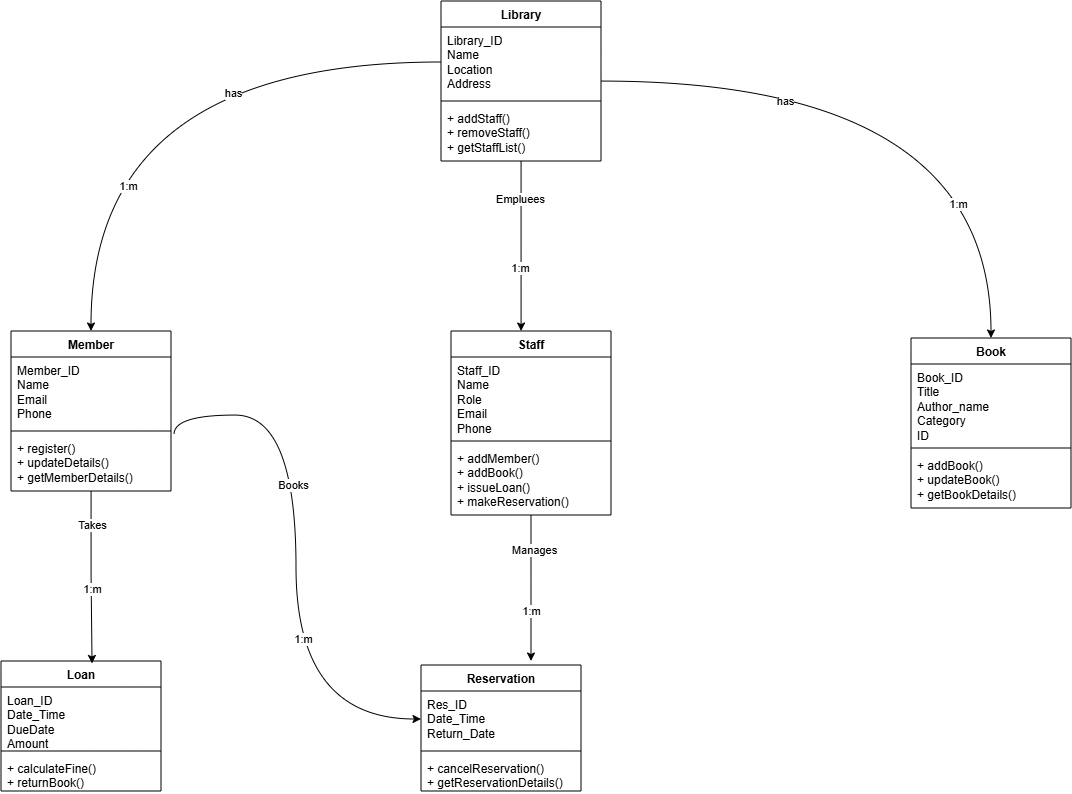

The diagram above was exported from draw.io. Its source (the exported page's mxGraphModel, read from the mxfile embedded in the PNG):
<mxGraphModel dx="1373" dy="749" grid="1" gridSize="10" guides="1" tooltips="1" connect="1" arrows="1" fold="1" page="1" pageScale="1" pageWidth="827" pageHeight="1169" math="0" shadow="0">
  <root>
    <mxCell id="0" />
    <mxCell id="1" parent="0" />
    <mxCell id="Y2i-Q3FQqz23MKnZTM_L-1" edge="1" parent="1" source="Y2i-Q3FQqz23MKnZTM_L-4" style="edgeStyle=orthogonalEdgeStyle;rounded=0;orthogonalLoop=1;jettySize=auto;html=1;entryX=0.5;entryY=0;entryDx=0;entryDy=0;curved=1;" target="Y2i-Q3FQqz23MKnZTM_L-22">
      <mxGeometry relative="1" as="geometry" />
    </mxCell>
    <mxCell id="Y2i-Q3FQqz23MKnZTM_L-2" connectable="0" parent="Y2i-Q3FQqz23MKnZTM_L-1" style="edgeLabel;html=1;align=center;verticalAlign=middle;resizable=0;points=[];" value="has" vertex="1">
      <mxGeometry relative="1" x="-0.433" y="-20" as="geometry">
        <mxPoint as="offset" />
      </mxGeometry>
    </mxCell>
    <mxCell id="Y2i-Q3FQqz23MKnZTM_L-3" connectable="0" parent="Y2i-Q3FQqz23MKnZTM_L-1" style="edgeLabel;html=1;align=center;verticalAlign=middle;resizable=0;points=[];" value="1:m" vertex="1">
      <mxGeometry relative="1" x="0.5854" y="-33" as="geometry">
        <mxPoint as="offset" />
      </mxGeometry>
    </mxCell>
    <mxCell id="Y2i-Q3FQqz23MKnZTM_L-4" parent="1" style="swimlane;fontStyle=1;align=center;verticalAlign=top;childLayout=stackLayout;horizontal=1;startSize=26;horizontalStack=0;resizeParent=1;resizeParentMax=0;resizeLast=0;collapsible=1;marginBottom=0;whiteSpace=wrap;html=1;" value="Library" vertex="1">
      <mxGeometry height="160" width="160" x="770" y="330" as="geometry" />
    </mxCell>
    <mxCell id="Y2i-Q3FQqz23MKnZTM_L-5" parent="Y2i-Q3FQqz23MKnZTM_L-4" style="text;strokeColor=none;fillColor=none;align=left;verticalAlign=top;spacingLeft=4;spacingRight=4;overflow=hidden;rotatable=0;points=[[0,0.5],[1,0.5]];portConstraint=eastwest;whiteSpace=wrap;html=1;" value="Library_ID&lt;div&gt;Name&lt;/div&gt;&lt;div&gt;Location&amp;nbsp;&lt;/div&gt;&lt;div&gt;Address&lt;/div&gt;" vertex="1">
      <mxGeometry height="70" width="160" y="26" as="geometry" />
    </mxCell>
    <mxCell id="Y2i-Q3FQqz23MKnZTM_L-6" parent="Y2i-Q3FQqz23MKnZTM_L-4" style="line;strokeWidth=1;fillColor=none;align=left;verticalAlign=middle;spacingTop=-1;spacingLeft=3;spacingRight=3;rotatable=0;labelPosition=right;points=[];portConstraint=eastwest;strokeColor=inherit;" value="" vertex="1">
      <mxGeometry height="8" width="160" y="96" as="geometry" />
    </mxCell>
    <mxCell id="Y2i-Q3FQqz23MKnZTM_L-7" parent="Y2i-Q3FQqz23MKnZTM_L-4" style="text;strokeColor=none;fillColor=none;align=left;verticalAlign=top;spacingLeft=4;spacingRight=4;overflow=hidden;rotatable=0;points=[[0,0.5],[1,0.5]];portConstraint=eastwest;whiteSpace=wrap;html=1;" value="+ addStaff()&lt;div&gt;+ removeStaff()&lt;/div&gt;&lt;div&gt;+ getStaffList()&lt;/div&gt;" vertex="1">
      <mxGeometry height="56" width="160" y="104" as="geometry" />
    </mxCell>
    <mxCell id="Y2i-Q3FQqz23MKnZTM_L-8" edge="1" parent="1" source="Y2i-Q3FQqz23MKnZTM_L-11" style="edgeStyle=orthogonalEdgeStyle;rounded=0;orthogonalLoop=1;jettySize=auto;html=1;">
      <mxGeometry relative="1" as="geometry">
        <mxPoint x="860" y="990" as="targetPoint" />
      </mxGeometry>
    </mxCell>
    <mxCell id="Y2i-Q3FQqz23MKnZTM_L-9" connectable="0" parent="Y2i-Q3FQqz23MKnZTM_L-8" style="edgeLabel;html=1;align=center;verticalAlign=middle;resizable=0;points=[];" value="Manages" vertex="1">
      <mxGeometry relative="1" x="-0.5233" y="3" as="geometry">
        <mxPoint as="offset" />
      </mxGeometry>
    </mxCell>
    <mxCell id="Y2i-Q3FQqz23MKnZTM_L-10" connectable="0" parent="Y2i-Q3FQqz23MKnZTM_L-8" style="edgeLabel;html=1;align=center;verticalAlign=middle;resizable=0;points=[];" value="1:m" vertex="1">
      <mxGeometry relative="1" x="0.3123" as="geometry">
        <mxPoint as="offset" />
      </mxGeometry>
    </mxCell>
    <mxCell id="Y2i-Q3FQqz23MKnZTM_L-11" parent="1" style="swimlane;fontStyle=1;align=center;verticalAlign=top;childLayout=stackLayout;horizontal=1;startSize=26;horizontalStack=0;resizeParent=1;resizeParentMax=0;resizeLast=0;collapsible=1;marginBottom=0;whiteSpace=wrap;html=1;" value="Staff" vertex="1">
      <mxGeometry height="184" width="160" x="780" y="660" as="geometry" />
    </mxCell>
    <mxCell id="Y2i-Q3FQqz23MKnZTM_L-12" parent="Y2i-Q3FQqz23MKnZTM_L-11" style="text;strokeColor=none;fillColor=none;align=left;verticalAlign=top;spacingLeft=4;spacingRight=4;overflow=hidden;rotatable=0;points=[[0,0.5],[1,0.5]];portConstraint=eastwest;whiteSpace=wrap;html=1;" value="&lt;div&gt;Staff_ID&amp;nbsp;&lt;/div&gt;Name&lt;div&gt;Role&lt;/div&gt;&lt;div&gt;Email&lt;/div&gt;&lt;div&gt;Phone&lt;/div&gt;" vertex="1">
      <mxGeometry height="80" width="160" y="26" as="geometry" />
    </mxCell>
    <mxCell id="Y2i-Q3FQqz23MKnZTM_L-13" parent="Y2i-Q3FQqz23MKnZTM_L-11" style="line;strokeWidth=1;fillColor=none;align=left;verticalAlign=middle;spacingTop=-1;spacingLeft=3;spacingRight=3;rotatable=0;labelPosition=right;points=[];portConstraint=eastwest;strokeColor=inherit;" value="" vertex="1">
      <mxGeometry height="8" width="160" y="106" as="geometry" />
    </mxCell>
    <mxCell id="Y2i-Q3FQqz23MKnZTM_L-14" parent="Y2i-Q3FQqz23MKnZTM_L-11" style="text;strokeColor=none;fillColor=none;align=left;verticalAlign=top;spacingLeft=4;spacingRight=4;overflow=hidden;rotatable=0;points=[[0,0.5],[1,0.5]];portConstraint=eastwest;whiteSpace=wrap;html=1;" value="+ addMember()&lt;div&gt;+ addBook()&lt;/div&gt;&lt;div&gt;+ issueLoan()&lt;/div&gt;&lt;div&gt;+ makeReservation()&lt;/div&gt;" vertex="1">
      <mxGeometry height="70" width="160" y="114" as="geometry" />
    </mxCell>
    <mxCell id="Y2i-Q3FQqz23MKnZTM_L-15" edge="1" parent="1" source="Y2i-Q3FQqz23MKnZTM_L-21" style="edgeStyle=orthogonalEdgeStyle;rounded=0;orthogonalLoop=1;jettySize=auto;html=1;curved=1;entryX=0;entryY=0.5;entryDx=0;entryDy=0;exitX=1.019;exitY=-0.011;exitDx=0;exitDy=0;exitPerimeter=0;" target="Y2i-Q3FQqz23MKnZTM_L-31">
      <mxGeometry relative="1" as="geometry">
        <mxPoint x="690" y="1050" as="targetPoint" />
      </mxGeometry>
    </mxCell>
    <mxCell id="Y2i-Q3FQqz23MKnZTM_L-16" connectable="0" parent="Y2i-Q3FQqz23MKnZTM_L-15" style="edgeLabel;html=1;align=center;verticalAlign=middle;resizable=0;points=[];" value="Books" vertex="1">
      <mxGeometry relative="1" x="-0.2595" y="-3" as="geometry">
        <mxPoint as="offset" />
      </mxGeometry>
    </mxCell>
    <mxCell id="Y2i-Q3FQqz23MKnZTM_L-17" connectable="0" parent="Y2i-Q3FQqz23MKnZTM_L-15" style="edgeLabel;html=1;align=center;verticalAlign=middle;resizable=0;points=[];" value="1:m" vertex="1">
      <mxGeometry relative="1" x="0.2805" y="7" as="geometry">
        <mxPoint as="offset" />
      </mxGeometry>
    </mxCell>
    <mxCell id="Y2i-Q3FQqz23MKnZTM_L-18" parent="1" style="swimlane;fontStyle=1;align=center;verticalAlign=top;childLayout=stackLayout;horizontal=1;startSize=26;horizontalStack=0;resizeParent=1;resizeParentMax=0;resizeLast=0;collapsible=1;marginBottom=0;whiteSpace=wrap;html=1;" value="Member" vertex="1">
      <mxGeometry height="160" width="160" x="340" y="660" as="geometry" />
    </mxCell>
    <mxCell id="Y2i-Q3FQqz23MKnZTM_L-19" parent="Y2i-Q3FQqz23MKnZTM_L-18" style="text;strokeColor=none;fillColor=none;align=left;verticalAlign=top;spacingLeft=4;spacingRight=4;overflow=hidden;rotatable=0;points=[[0,0.5],[1,0.5]];portConstraint=eastwest;whiteSpace=wrap;html=1;" value="&lt;div&gt;Member_ID&lt;/div&gt;Name&lt;div&gt;Email&lt;/div&gt;&lt;div&gt;Phone&lt;br&gt;&lt;div&gt;&lt;br&gt;&lt;/div&gt;&lt;/div&gt;" vertex="1">
      <mxGeometry height="70" width="160" y="26" as="geometry" />
    </mxCell>
    <mxCell id="Y2i-Q3FQqz23MKnZTM_L-20" parent="Y2i-Q3FQqz23MKnZTM_L-18" style="line;strokeWidth=1;fillColor=none;align=left;verticalAlign=middle;spacingTop=-1;spacingLeft=3;spacingRight=3;rotatable=0;labelPosition=right;points=[];portConstraint=eastwest;strokeColor=inherit;" value="" vertex="1">
      <mxGeometry height="8" width="160" y="96" as="geometry" />
    </mxCell>
    <mxCell id="Y2i-Q3FQqz23MKnZTM_L-21" parent="Y2i-Q3FQqz23MKnZTM_L-18" style="text;strokeColor=none;fillColor=none;align=left;verticalAlign=top;spacingLeft=4;spacingRight=4;overflow=hidden;rotatable=0;points=[[0,0.5],[1,0.5]];portConstraint=eastwest;whiteSpace=wrap;html=1;" value="+ register()&lt;div&gt;+ updateDetails()&lt;/div&gt;&lt;div&gt;+ getMemberDetails()&lt;/div&gt;" vertex="1">
      <mxGeometry height="56" width="160" y="104" as="geometry" />
    </mxCell>
    <mxCell id="Y2i-Q3FQqz23MKnZTM_L-22" parent="1" style="swimlane;fontStyle=1;align=center;verticalAlign=top;childLayout=stackLayout;horizontal=1;startSize=26;horizontalStack=0;resizeParent=1;resizeParentMax=0;resizeLast=0;collapsible=1;marginBottom=0;whiteSpace=wrap;html=1;" value="Book" vertex="1">
      <mxGeometry height="170" width="160" x="1240" y="667" as="geometry" />
    </mxCell>
    <mxCell id="Y2i-Q3FQqz23MKnZTM_L-23" parent="Y2i-Q3FQqz23MKnZTM_L-22" style="text;strokeColor=none;fillColor=none;align=left;verticalAlign=top;spacingLeft=4;spacingRight=4;overflow=hidden;rotatable=0;points=[[0,0.5],[1,0.5]];portConstraint=eastwest;whiteSpace=wrap;html=1;" value="&lt;div&gt;&lt;span style=&quot;background-color: transparent; color: light-dark(rgb(0, 0, 0), rgb(255, 255, 255));&quot;&gt;Book_ID&lt;/span&gt;&lt;/div&gt;&lt;div&gt;Title&lt;/div&gt;&lt;div&gt;Author_name&lt;/div&gt;&lt;div&gt;Category&lt;/div&gt;&lt;div&gt;ID&lt;br&gt;&lt;div&gt;&lt;br&gt;&lt;/div&gt;&lt;/div&gt;" vertex="1">
      <mxGeometry height="80" width="160" y="26" as="geometry" />
    </mxCell>
    <mxCell id="Y2i-Q3FQqz23MKnZTM_L-24" parent="Y2i-Q3FQqz23MKnZTM_L-22" style="line;strokeWidth=1;fillColor=none;align=left;verticalAlign=middle;spacingTop=-1;spacingLeft=3;spacingRight=3;rotatable=0;labelPosition=right;points=[];portConstraint=eastwest;strokeColor=inherit;" value="" vertex="1">
      <mxGeometry height="8" width="160" y="106" as="geometry" />
    </mxCell>
    <mxCell id="Y2i-Q3FQqz23MKnZTM_L-25" parent="Y2i-Q3FQqz23MKnZTM_L-22" style="text;strokeColor=none;fillColor=none;align=left;verticalAlign=top;spacingLeft=4;spacingRight=4;overflow=hidden;rotatable=0;points=[[0,0.5],[1,0.5]];portConstraint=eastwest;whiteSpace=wrap;html=1;" value="+ addBook()&lt;div&gt;+ updateBook()&lt;/div&gt;&lt;div&gt;+ getBookDetails()&lt;/div&gt;" vertex="1">
      <mxGeometry height="56" width="160" y="114" as="geometry" />
    </mxCell>
    <mxCell id="Y2i-Q3FQqz23MKnZTM_L-26" parent="1" style="swimlane;fontStyle=1;align=center;verticalAlign=top;childLayout=stackLayout;horizontal=1;startSize=26;horizontalStack=0;resizeParent=1;resizeParentMax=0;resizeLast=0;collapsible=1;marginBottom=0;whiteSpace=wrap;html=1;" value="Loan" vertex="1">
      <mxGeometry height="130" width="160" x="330" y="990" as="geometry" />
    </mxCell>
    <mxCell id="Y2i-Q3FQqz23MKnZTM_L-27" parent="Y2i-Q3FQqz23MKnZTM_L-26" style="text;strokeColor=none;fillColor=none;align=left;verticalAlign=top;spacingLeft=4;spacingRight=4;overflow=hidden;rotatable=0;points=[[0,0.5],[1,0.5]];portConstraint=eastwest;whiteSpace=wrap;html=1;" value="&lt;div&gt;Loan_ID&lt;/div&gt;Date_Time&lt;br&gt;&lt;div&gt;DueDate&lt;/div&gt;&lt;div&gt;Amount&lt;/div&gt;" vertex="1">
      <mxGeometry height="60" width="160" y="26" as="geometry" />
    </mxCell>
    <mxCell id="Y2i-Q3FQqz23MKnZTM_L-28" parent="Y2i-Q3FQqz23MKnZTM_L-26" style="line;strokeWidth=1;fillColor=none;align=left;verticalAlign=middle;spacingTop=-1;spacingLeft=3;spacingRight=3;rotatable=0;labelPosition=right;points=[];portConstraint=eastwest;strokeColor=inherit;" value="" vertex="1">
      <mxGeometry height="8" width="160" y="86" as="geometry" />
    </mxCell>
    <mxCell id="Y2i-Q3FQqz23MKnZTM_L-29" parent="Y2i-Q3FQqz23MKnZTM_L-26" style="text;strokeColor=none;fillColor=none;align=left;verticalAlign=top;spacingLeft=4;spacingRight=4;overflow=hidden;rotatable=0;points=[[0,0.5],[1,0.5]];portConstraint=eastwest;whiteSpace=wrap;html=1;" value="+ calculateFine()&lt;div&gt;+ returnBook()&lt;/div&gt;" vertex="1">
      <mxGeometry height="36" width="160" y="94" as="geometry" />
    </mxCell>
    <mxCell id="Y2i-Q3FQqz23MKnZTM_L-30" parent="1" style="swimlane;fontStyle=1;align=center;verticalAlign=top;childLayout=stackLayout;horizontal=1;startSize=26;horizontalStack=0;resizeParent=1;resizeParentMax=0;resizeLast=0;collapsible=1;marginBottom=0;whiteSpace=wrap;html=1;" value="Reservation" vertex="1">
      <mxGeometry height="126" width="160" x="750" y="994" as="geometry" />
    </mxCell>
    <mxCell id="Y2i-Q3FQqz23MKnZTM_L-31" parent="Y2i-Q3FQqz23MKnZTM_L-30" style="text;strokeColor=none;fillColor=none;align=left;verticalAlign=top;spacingLeft=4;spacingRight=4;overflow=hidden;rotatable=0;points=[[0,0.5],[1,0.5]];portConstraint=eastwest;whiteSpace=wrap;html=1;" value="&lt;div&gt;Res_ID&lt;/div&gt;Date_Time&lt;div&gt;Return_Date&lt;/div&gt;" vertex="1">
      <mxGeometry height="56" width="160" y="26" as="geometry" />
    </mxCell>
    <mxCell id="Y2i-Q3FQqz23MKnZTM_L-32" parent="Y2i-Q3FQqz23MKnZTM_L-30" style="line;strokeWidth=1;fillColor=none;align=left;verticalAlign=middle;spacingTop=-1;spacingLeft=3;spacingRight=3;rotatable=0;labelPosition=right;points=[];portConstraint=eastwest;strokeColor=inherit;" value="" vertex="1">
      <mxGeometry height="8" width="160" y="82" as="geometry" />
    </mxCell>
    <mxCell id="Y2i-Q3FQqz23MKnZTM_L-33" parent="Y2i-Q3FQqz23MKnZTM_L-30" style="text;strokeColor=none;fillColor=none;align=left;verticalAlign=top;spacingLeft=4;spacingRight=4;overflow=hidden;rotatable=0;points=[[0,0.5],[1,0.5]];portConstraint=eastwest;whiteSpace=wrap;html=1;" value="+ cancelReservation()&lt;div&gt;+ getReservationDetails()&lt;/div&gt;" vertex="1">
      <mxGeometry height="36" width="160" y="90" as="geometry" />
    </mxCell>
    <mxCell id="Y2i-Q3FQqz23MKnZTM_L-34" edge="1" parent="1" source="Y2i-Q3FQqz23MKnZTM_L-5" style="edgeStyle=orthogonalEdgeStyle;rounded=0;orthogonalLoop=1;jettySize=auto;html=1;entryX=0.5;entryY=0;entryDx=0;entryDy=0;curved=1;" target="Y2i-Q3FQqz23MKnZTM_L-18">
      <mxGeometry relative="1" as="geometry" />
    </mxCell>
    <mxCell id="Y2i-Q3FQqz23MKnZTM_L-35" connectable="0" parent="Y2i-Q3FQqz23MKnZTM_L-34" style="edgeLabel;html=1;align=center;verticalAlign=middle;resizable=0;points=[];" value="has" vertex="1">
      <mxGeometry relative="1" x="-0.3294" y="31" as="geometry">
        <mxPoint as="offset" />
      </mxGeometry>
    </mxCell>
    <mxCell id="Y2i-Q3FQqz23MKnZTM_L-36" connectable="0" parent="Y2i-Q3FQqz23MKnZTM_L-34" style="edgeLabel;html=1;align=center;verticalAlign=middle;resizable=0;points=[];" value="1:m" vertex="1">
      <mxGeometry relative="1" x="0.5282" y="37" as="geometry">
        <mxPoint as="offset" />
      </mxGeometry>
    </mxCell>
    <mxCell id="Y2i-Q3FQqz23MKnZTM_L-37" edge="1" parent="1" source="Y2i-Q3FQqz23MKnZTM_L-4" style="edgeStyle=orthogonalEdgeStyle;rounded=0;orthogonalLoop=1;jettySize=auto;html=1;entryX=0.438;entryY=0;entryDx=0;entryDy=0;entryPerimeter=0;" target="Y2i-Q3FQqz23MKnZTM_L-11">
      <mxGeometry relative="1" as="geometry" />
    </mxCell>
    <mxCell id="Y2i-Q3FQqz23MKnZTM_L-38" connectable="0" parent="Y2i-Q3FQqz23MKnZTM_L-37" style="edgeLabel;html=1;align=center;verticalAlign=middle;resizable=0;points=[];" value="Empluees" vertex="1">
      <mxGeometry relative="1" x="-0.5612" y="-1" as="geometry">
        <mxPoint as="offset" />
      </mxGeometry>
    </mxCell>
    <mxCell id="Y2i-Q3FQqz23MKnZTM_L-39" connectable="0" parent="Y2i-Q3FQqz23MKnZTM_L-37" style="edgeLabel;html=1;align=center;verticalAlign=middle;resizable=0;points=[];" value="1:m" vertex="1">
      <mxGeometry relative="1" x="0.2501" y="-1" as="geometry">
        <mxPoint as="offset" />
      </mxGeometry>
    </mxCell>
    <mxCell id="Y2i-Q3FQqz23MKnZTM_L-40" edge="1" parent="1" source="Y2i-Q3FQqz23MKnZTM_L-18" style="edgeStyle=orthogonalEdgeStyle;rounded=0;orthogonalLoop=1;jettySize=auto;html=1;entryX=0.569;entryY=0.019;entryDx=0;entryDy=0;entryPerimeter=0;" target="Y2i-Q3FQqz23MKnZTM_L-26">
      <mxGeometry relative="1" as="geometry" />
    </mxCell>
    <mxCell id="Y2i-Q3FQqz23MKnZTM_L-41" connectable="0" parent="Y2i-Q3FQqz23MKnZTM_L-40" style="edgeLabel;html=1;align=center;verticalAlign=middle;resizable=0;points=[];" value="Takes" vertex="1">
      <mxGeometry relative="1" x="-0.5964" y="1" as="geometry">
        <mxPoint y="-1" as="offset" />
      </mxGeometry>
    </mxCell>
    <mxCell id="Y2i-Q3FQqz23MKnZTM_L-42" connectable="0" parent="Y2i-Q3FQqz23MKnZTM_L-40" style="edgeLabel;html=1;align=center;verticalAlign=middle;resizable=0;points=[];" value="1:m" vertex="1">
      <mxGeometry relative="1" x="0.1453" as="geometry">
        <mxPoint as="offset" />
      </mxGeometry>
    </mxCell>
  </root>
</mxGraphModel>